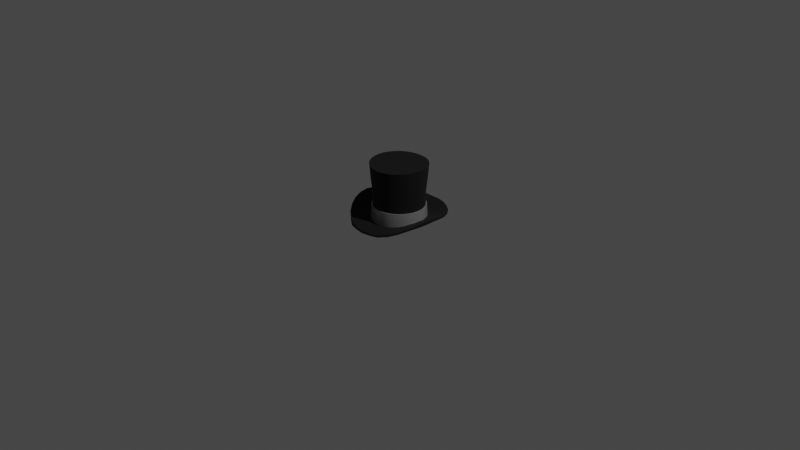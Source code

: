 # Source: cylinder.blend  (saved by Blender 2.82.7; exported with 4.5.12 LTS)
import bpy
from mathutils import Matrix  # noqa: F401  (used for matrix-valued properties, if any)

bpy.ops.wm.read_factory_settings(use_empty=True)
scene = bpy.context.scene
scene.name = 'Scene'

# ---- collections
col_collection = bpy.data.collections.new('Collection'); scene.collection.children.link(col_collection)

# ---- materials (node trees are filled in below, after node groups)
mat_material_001 = bpy.data.materials.new('Material.001')
mat_material_001.use_transparent_shadow = False
mat_material_002 = bpy.data.materials.new('Material.002')
mat_material_002.use_transparent_shadow = False

# ---- node groups
ng_auto_smooth = bpy.data.node_groups.new('Auto Smooth', 'GeometryNodeTree')
_s = ng_auto_smooth.interface.new_socket(name='Geometry', in_out='OUTPUT', socket_type='NodeSocketGeometry')
_s = ng_auto_smooth.interface.new_socket(name='Geometry', in_out='INPUT', socket_type='NodeSocketGeometry')
_s = ng_auto_smooth.interface.new_socket(name='Angle', in_out='INPUT', socket_type='NodeSocketFloat')
_s.subtype = 'ANGLE'
_s.min_value = 0.0
_s.max_value = 3.142
ng_auto_smooth.is_modifier = True
_N = ng_auto_smooth.nodes; _L = ng_auto_smooth.links
n0 = _N.new('NodeGroupOutput'); n0.name = 'Group Output'; n0.location = (480, -100)
n1 = _N.new('NodeGroupInput'); n1.name = 'Group Input'; n1.location = (-420, -300)
n2 = _N.new('NodeGroupInput'); n2.name = 'Group Input.001'; n2.location = (-60, -100)
n3 = _N.new('GeometryNodeSetShadeSmooth'); n3.name = 'Set Shade Smooth'; n3.location = (120, -100)
n3.domain = 'EDGE'
n4 = _N.new('GeometryNodeSetShadeSmooth'); n4.name = 'Set Shade Smooth.001'; n4.location = (300, -100)
n5 = _N.new('GeometryNodeInputMeshEdgeAngle'); n5.name = 'Edge Angle'; n5.location = (-420, -220)
n6 = _N.new('GeometryNodeInputEdgeSmooth'); n6.name = 'Is Edge Smooth'; n6.location = (-60, -160)
n7 = _N.new('GeometryNodeInputShadeSmooth'); n7.name = 'Is Face Smooth'; n7.location = (-240, -340)
n8 = _N.new('FunctionNodeBooleanMath'); n8.name = 'Boolean Math'; n8.location = (-60, -220)
n9 = _N.new('FunctionNodeCompare'); n9.name = 'Compare'; n9.location = (-240, -180)
n9.operation = 'LESS_EQUAL'
_L.new(n5.outputs[0], n9.inputs[0])
_L.new(n4.outputs[0], n0.inputs[0])
_L.new(n1.outputs[1], n9.inputs[1])
_L.new(n9.outputs[0], n8.inputs[0])
_L.new(n7.outputs[0], n8.inputs[1])
_L.new(n2.outputs[0], n3.inputs[0])
_L.new(n6.outputs[0], n3.inputs[1])
_L.new(n3.outputs[0], n4.inputs[0])
_L.new(n8.outputs[0], n3.inputs[2])
n0.is_active_output = True

# ---- material node trees
mat_material_001.use_nodes = True; mat_material_001.node_tree.nodes.clear()
_N = mat_material_001.node_tree.nodes; _L = mat_material_001.node_tree.links
n0 = _N.new('ShaderNodeOutputMaterial'); n0.name = 'Material Output'; n0.location = (300, 300)
n1 = _N.new('ShaderNodeBsdfPrincipled'); n1.name = 'Principled BSDF'; n1.location = (10, 300)
n1.distribution = 'GGX'
n1.subsurface_method = 'BURLEY'
n1.inputs[0].default_value = (0.0, 0.0, 0.0, 1.0)
n1.inputs[2].default_value = 0.867
n1.inputs[3].default_value = 1.45
n1.inputs[13].default_value = 0.4725
n1.inputs[27].default_value = (0.0, 0.0, 0.0, 1.0)
n1.inputs[28].default_value = 1.0
_L.new(n1.outputs[0], n0.inputs[0])
n0.is_active_output = True
mat_material_002.use_nodes = True; mat_material_002.node_tree.nodes.clear()
_N = mat_material_002.node_tree.nodes; _L = mat_material_002.node_tree.links
n0 = _N.new('ShaderNodeOutputMaterial'); n0.name = 'Material Output'; n0.location = (300, 300)
n1 = _N.new('ShaderNodeBsdfPrincipled'); n1.name = 'Principled BSDF'; n1.location = (10, 300)
n1.distribution = 'GGX'
n1.subsurface_method = 'BURLEY'
n1.inputs[0].default_value = (0.3902, 0.3902, 0.3902, 1.0)
n1.inputs[1].default_value = 0.5413
n1.inputs[2].default_value = 0.3624
n1.inputs[3].default_value = 1.45
n1.inputs[27].default_value = (0.0, 0.0, 0.0, 1.0)
n1.inputs[28].default_value = 1.0
_L.new(n1.outputs[0], n0.inputs[0])
n0.is_active_output = True

# ---- world
world_world = bpy.data.worlds.new('World'); scene.world = world_world
world_world.use_nodes = True; world_world.node_tree.nodes.clear()
_N = world_world.node_tree.nodes; _L = world_world.node_tree.links
n0 = _N.new('ShaderNodeOutputWorld'); n0.name = 'World Output'; n0.location = (300, 300)
n1 = _N.new('ShaderNodeBackground'); n1.name = 'Background'; n1.location = (10, 300)
n1.inputs[0].default_value = (0.05088, 0.05088, 0.05088, 1.0)
_L.new(n1.outputs[0], n0.inputs[0])
n0.is_active_output = True
world_world.color = (0.05088, 0.05088, 0.05088)
world_world.use_sun_shadow = False
world_world.sun_shadow_jitter_overblur = 0.0

# ---- cameras
cam_camera = bpy.data.cameras.new('Camera')
cam_camera.clip_end = 100.0
cam_camera.ortho_scale = 7.314

# ---- lights
light_light = bpy.data.lights.new('Light', 'POINT')
light_light.transmission_factor = 0.0
light_light.energy = 1000.0
light_light.shadow_soft_size = 0.1
light_light.shadow_maximum_resolution = 0.006
light_light.use_absolute_resolution = True

# ---- meshes
me_cylinder = bpy.data.meshes.new('Cylinder')
me_cylinder.from_pydata([(3.771e-08, 0.2878, -0.2505), (3.695e-08, 0.2993, 0.3127), (0.05614, 0.2823, -0.247), (0.05838, 0.2935, 0.3138), (0.1101, 0.2659, -0.2487), (0.1145, 0.2765, 0.3151), (0.1599, 0.2393, -0.2505), (0.1662, 0.2488, 0.3164), (0.2035, 0.2035, -0.2487), (0.2116, 0.2116, 0.3177), (0.2393, 0.1599, -0.2402), (0.2488, 0.1663, 0.3189), (0.2659, 0.1102, -0.2327), (0.2765, 0.1145, 0.3199), (0.2822, 0.05617, -0.2327), (0.2935, 0.05841, 0.3205), (0.2878, 3.278e-05, -0.2261), (0.2992, 3.278e-05, 0.3207), (0.2822, -0.05611, -0.231), (0.2935, -0.05834, 0.3205), (0.2659, -0.1101, -0.232), (0.2765, -0.1145, 0.3199), (0.2393, -0.1598, -0.2436), (0.2488, -0.1662, 0.3189), (0.2035, -0.2034, -0.2527), (0.2116, -0.2116, 0.3177), (0.1599, -0.2392, -0.2598), (0.1662, -0.2488, 0.3164), (0.1101, -0.2658, -0.2651), (0.1145, -0.2764, 0.3151), (0.05614, -0.2822, -0.2691), (0.05838, -0.2935, 0.3138), (-5.605e-08, -0.2877, -0.2751), (-6.055e-08, -0.2992, 0.3127), (-0.05614, -0.2822, -0.2691), (-0.05838, -0.2935, 0.3138), (-0.1101, -0.2658, -0.2651), (-0.1145, -0.2764, 0.3151), (-0.1599, -0.2392, -0.2598), (-0.1662, -0.2488, 0.3164), (-0.2035, -0.2034, -0.2527), (-0.2116, -0.2116, 0.3177), (-0.2393, -0.1598, -0.2436), (-0.2488, -0.1662, 0.3189), (-0.2659, -0.1101, -0.232), (-0.2765, -0.1145, 0.3199), (-0.2822, -0.05611, -0.231), (-0.2935, -0.05834, 0.3205), (-0.2878, 3.305e-05, -0.2261), (-0.2992, 3.305e-05, 0.3207), (-0.2822, 0.05617, -0.2327), (-0.2935, 0.05841, 0.3205), (-0.2659, 0.1102, -0.2327), (-0.2765, 0.1145, 0.3199), (-0.2393, 0.1599, -0.2402), (-0.2488, 0.1663, 0.3189), (-0.2035, 0.2035, -0.2486), (-0.2116, 0.2116, 0.3177), (-0.1599, 0.2393, -0.2505), (-0.1662, 0.2488, 0.3164), (-0.1101, 0.2659, -0.2487), (-0.1145, 0.2765, 0.3151), (-0.05614, 0.2823, -0.247), (-0.05838, 0.2935, 0.3138), (3.695e-08, 0.0009362, 0.287), (2.396e-08, 0.4881, -0.204), (0.09605, 0.4816, -0.2009), (0.1884, 0.4549, -0.2003), (0.2735, 0.4094, -0.1997), (0.3481, 0.3482, -0.1869), (0.4094, 0.2736, -0.1736), (0.4549, 0.1884, -0.1546), (0.4829, 0.09608, -0.1339), (0.4923, 3.275e-05, -0.1251), (0.4829, -0.09602, -0.1339), (0.4549, -0.1884, -0.1542), (0.4094, -0.2735, -0.1823), (0.3481, -0.3481, -0.2158), (0.2735, -0.4093, -0.2449), (0.1884, -0.4548, -0.2609), (0.09605, -0.4829, -0.2662), (-1.365e-07, -0.4923, -0.2693), (-0.09605, -0.4829, -0.2662), (-0.1884, -0.4548, -0.2609), (-0.2735, -0.4093, -0.2449), (-0.3481, -0.3481, -0.2158), (-0.4094, -0.2735, -0.1823), (-0.4549, -0.1884, -0.1544), (-0.4829, -0.09602, -0.134), (-0.4923, 3.32e-05, -0.1253), (-0.4829, 0.09609, -0.1338), (-0.4549, 0.1884, -0.1561), (-0.4094, 0.2736, -0.1801), (-0.3481, 0.3482, -0.1928), (-0.2735, 0.4094, -0.2034), (-0.1884, 0.4549, -0.2032), (-0.09605, 0.4816, -0.2013), (2.396e-08, 0.4966, -0.2207), (0.09605, 0.4848, -0.2197), (0.1884, 0.4549, -0.2192), (0.2735, 0.4094, -0.2182), (0.3481, 0.3482, -0.2044), (0.4094, 0.2736, -0.1915), (0.4549, 0.1884, -0.1808), (0.4829, 0.09608, -0.1662), (0.4923, 3.275e-05, -0.1571), (0.4829, -0.09602, -0.1662), (0.4549, -0.1884, -0.1806), (0.4094, -0.2735, -0.2017), (0.3481, -0.3481, -0.2353), (0.2735, -0.4093, -0.265), (0.1884, -0.4697, -0.281), (0.09605, -0.4928, -0.2863), (-1.365e-07, -0.5023, -0.2894), (-0.09605, -0.4928, -0.2863), (-0.1884, -0.4697, -0.281), (-0.2735, -0.4093, -0.265), (-0.3481, -0.3481, -0.2343), (-0.4094, -0.2735, -0.2001), (-0.4549, -0.1884, -0.1788), (-0.4829, -0.09602, -0.164), (-0.4923, 3.32e-05, -0.1551), (-0.4829, 0.09609, -0.1693), (-0.4549, 0.1884, -0.1892), (-0.4094, 0.2736, -0.2046), (-0.3481, 0.3482, -0.2159), (-0.2735, 0.4094, -0.2251), (-0.1884, 0.4549, -0.2241), (-0.09605, 0.4851, -0.2218), (4.013e-08, 0.2745, -0.274), (0.05354, 0.2692, -0.2682), (0.105, 0.2536, -0.2698), (0.1525, 0.2282, -0.2717), (0.1941, 0.1941, -0.2713), (0.2282, 0.1525, -0.2671), (0.2536, 0.1051, -0.2637), (0.2692, 0.05358, -0.2677), (0.2745, 3.281e-05, -0.2641), (0.2692, -0.05351, -0.2675), (0.2536, -0.105, -0.2653), (0.2282, -0.1524, -0.2727), (0.1941, -0.194, -0.2786), (0.1525, -0.2282, -0.2839), (0.105, -0.2535, -0.2881), (0.05354, -0.2692, -0.2904), (-4.93e-08, -0.2744, -0.2952), (-0.05354, -0.2692, -0.2894), (-0.105, -0.2535, -0.2828), (-0.1525, -0.2282, -0.2754), (-0.1941, -0.194, -0.2683), (-0.2282, -0.1524, -0.2623), (-0.2536, -0.105, -0.2561), (-0.2692, -0.05351, -0.2616), (-0.2745, 3.305e-05, -0.2637), (-0.2692, 0.05358, -0.2739), (-0.2536, 0.1051, -0.2753), (-0.2282, 0.1525, -0.2822), (-0.1941, 0.1941, -0.2881), (-0.1525, 0.2282, -0.2881), (-0.105, 0.2536, -0.2839), (-0.05354, 0.2692, -0.2767), (5.077e-08, 0.1427, -0.1631), (0.02784, 0.14, -0.1615), (0.0546, 0.1319, -0.164), (0.07927, 0.1187, -0.1684), (0.1009, 0.1009, -0.1715), (0.1186, 0.0793, -0.1729), (0.1318, 0.05464, -0.1731), (0.1399, 0.02787, -0.174), (0.1427, 3.281e-05, -0.173), (0.1399, -0.0278, -0.1725), (0.1318, -0.05457, -0.171), (0.1186, -0.07924, -0.1711), (0.1009, -0.1009, -0.1706), (0.07927, -0.1186, -0.169), (0.0546, -0.1318, -0.1664), (0.02784, -0.1399, -0.1637), (4.276e-09, -0.1427, -0.1614), (-0.02784, -0.1399, -0.1596), (-0.0546, -0.1318, -0.1614), (-0.07927, -0.1186, -0.1635), (-0.1009, -0.1009, -0.1648), (-0.1186, -0.07924, -0.1655), (-0.1318, -0.05457, -0.1661), (-0.1399, -0.0278, -0.1681), (-0.1427, 3.296e-05, -0.1736), (-0.1399, 0.02787, -0.1768), (-0.1318, 0.05464, -0.181), (-0.1186, 0.0793, -0.1815), (-0.1009, 0.1009, -0.1804), (-0.07927, 0.1187, -0.1774), (-0.0546, 0.1319, -0.1719), (-0.02784, 0.14, -0.1668), (4.276e-09, -0.0003427, -0.1124), (3.974e-08, 0.2692, 0.01597), (0.05251, 0.264, 0.01795), (0.103, 0.2487, 0.02023), (0.1495, 0.2238, 0.02111), (0.1903, 0.1904, 0.01859), (0.2238, 0.1496, 0.0111), (0.2487, 0.103, 0.003422), (0.264, 0.05255, 0.001937), (0.2692, 3.281e-05, 0.0003424), (0.264, -0.05248, 0.001937), (0.2487, -0.103, 0.003477), (0.2238, -0.1495, 0.0119), (0.1903, -0.1903, 0.02101), (0.1495, -0.2238, 0.02541), (0.103, -0.2487, 0.02493), (0.05251, -0.264, 0.02283), (-4.796e-08, -0.2691, 0.02085), (-0.05251, -0.264, 0.02283), (-0.103, -0.2487, 0.02493), (-0.1495, -0.2238, 0.02541), (-0.1903, -0.1903, 0.02101), (-0.2238, -0.1495, 0.0119), (-0.2487, -0.103, 0.003477), (-0.264, -0.05248, 0.001937), (-0.2692, 3.305e-05, 0.0003424), (-0.264, 0.05255, 0.001937), (-0.2487, 0.103, 0.003422), (-0.2238, 0.1496, 0.0111), (-0.1903, 0.1904, 0.01859), (-0.1495, 0.2238, 0.02111), (-0.103, 0.2487, 0.02023), (-0.05251, 0.264, 0.01795), (0.05256, 0.2643, -0.1203), (0.1031, 0.2489, -0.1203), (0.1497, 0.224, -0.1203), (0.1905, 0.1905, -0.1203), (0.224, 0.1497, -0.1203), (0.2489, 0.1031, -0.1203), (0.2642, 0.05259, -0.1203), (0.2694, 3.281e-05, -0.1203), (0.2642, -0.05253, -0.1203), (0.2489, -0.1031, -0.1203), (0.224, -0.1496, -0.1203), (0.1905, -0.1905, -0.1203), (0.1497, -0.224, -0.1203), (0.1031, -0.2489, -0.1203), (0.05256, -0.2642, -0.1203), (-4.977e-08, -0.2694, -0.1203), (-0.05256, -0.2642, -0.1203), (-0.1031, -0.2489, -0.1203), (-0.1497, -0.224, -0.1203), (-0.1905, -0.1905, -0.1203), (-0.224, -0.1496, -0.1203), (-0.2489, -0.1031, -0.1203), (-0.2642, -0.05253, -0.1203), (-0.2694, 3.305e-05, -0.1203), (-0.2642, 0.05259, -0.1203), (-0.2489, 0.1031, -0.1203), (-0.224, 0.1497, -0.1203), (-0.1905, 0.1905, -0.1203), (-0.1497, 0.224, -0.1203), (-0.1031, 0.2489, -0.1203), (-0.05256, 0.2643, -0.1203), (3.802e-08, 0.2695, -0.1203), (3.786e-08, 0.2865, 0.1616), (0.05589, 0.281, 0.1635), (0.1096, 0.2647, 0.1655), (0.1592, 0.2382, 0.1675), (0.2026, 0.2026, 0.1694), (0.2382, 0.1592, 0.1693), (0.2647, 0.1097, 0.1693), (0.281, 0.05592, 0.1686), (0.2865, 3.278e-05, 0.1673), (0.281, -0.05585, 0.1686), (0.2647, -0.1096, 0.1693), (0.2382, -0.1591, 0.1693), (0.2026, -0.2025, 0.1694), (0.1592, -0.2382, 0.1676), (0.1096, -0.2646, 0.1658), (0.05589, -0.2809, 0.164), (-5.549e-08, -0.2864, 0.1624), (-0.05589, -0.2809, 0.164), (-0.1096, -0.2646, 0.1658), (-0.1592, -0.2382, 0.1676), (-0.2026, -0.2025, 0.1694), (-0.2382, -0.1591, 0.1693), (-0.2647, -0.1096, 0.1693), (-0.281, -0.05585, 0.1686), (-0.2865, 3.305e-05, 0.1673), (-0.281, 0.05592, 0.1686), (-0.2647, 0.1097, 0.1693), (-0.2382, 0.1592, 0.1693), (-0.2026, 0.2026, 0.1694), (-0.1592, 0.2382, 0.1675), (-0.1096, 0.2647, 0.1655), (-0.05589, 0.281, 0.1635), (-0.3213, -0.2146, -0.2132), (-0.2732, -0.2732, -0.2308), (-0.1479, 0.357, -0.2285), (-0.2147, 0.3213, -0.2304), (0.3864, 3.278e-05, -0.1726), (0.379, 0.07542, -0.1776), (-0.07538, -0.3789, -0.2688), (-9.482e-08, -0.3864, -0.2724), (-0.357, 0.1479, -0.1954), (-0.379, 0.07542, -0.1775), (0.2732, 0.2733, -0.2201), (0.2147, 0.3213, -0.2304), (0.2147, -0.3212, -0.2467), (0.2732, -0.2732, -0.2308), (-0.357, -0.1478, -0.1944), (-0.07538, 0.3791, -0.2282), (0.379, -0.07535, -0.1773), (-0.1479, -0.357, -0.2588), (-0.3213, 0.2147, -0.2085), (0.3213, 0.2147, -0.2085), (0.1479, -0.357, -0.2588), (-0.379, -0.07535, -0.1774), (0.07538, 0.3791, -0.2282), (3.108e-08, 0.3875, -0.2306), (0.357, -0.1478, -0.1944), (-0.2147, -0.3212, -0.2467), (-0.2732, 0.2733, -0.2202), (0.357, 0.1479, -0.1955), (0.07538, -0.3789, -0.2688), (-0.3864, 3.311e-05, -0.1727), (0.1479, 0.357, -0.2285), (0.3213, -0.2146, -0.2132), (-0.2724, -0.2724, -0.2391), (-0.2138, -0.3199, -0.2526), (0.3767, 0.07496, -0.2185), (0.3556, 0.1473, -0.2265), (-0.3202, -0.2139, -0.2284), (0.3837, 3.307e-05, -0.2163), (-0.3552, -0.1471, -0.2195), (0.3766, -0.07488, -0.2185), (-0.376, -0.07476, -0.2113), (0.3556, -0.1472, -0.2271), (-0.3835, 3.347e-05, -0.2143), (0.3203, -0.214, -0.2356), (-0.3769, 0.07501, -0.2215), (0.2723, -0.2723, -0.2447), (-0.356, 0.1475, -0.2374), (0.2137, -0.3198, -0.2554), (-0.3204, 0.2141, -0.243), (0.147, -0.3548, -0.264), (0.07509, 0.3781, -0.241), (3.212e-08, 0.3854, -0.2436), (-0.2724, 0.2724, -0.2475), (0.07482, -0.3761, -0.271), (0.1475, 0.3561, -0.2405), (-0.2139, 0.3202, -0.2524), (-9.282e-08, -0.3832, -0.2736), (0.2141, 0.3205, -0.241), (-0.1474, 0.3559, -0.2481), (-0.07482, -0.3761, -0.271), (0.2725, 0.2726, -0.2344), (-0.07506, 0.378, -0.2441), (-0.147, -0.3548, -0.2639), (0.3203, 0.2141, -0.2301), (0.0543, 0.273, -0.1201), (0.1065, 0.2572, -0.1201), (0.1546, 0.2315, -0.1201), (0.1968, 0.1968, -0.12), (0.2314, 0.1547, -0.12), (0.2571, 0.1065, -0.12), (0.273, 0.05433, -0.12), (0.2783, 3.278e-05, -0.12), (0.273, -0.05427, -0.12), (0.2571, -0.1065, -0.12), (0.2314, -0.1546, -0.1201), (0.1968, -0.1968, -0.12), (0.1546, -0.2314, -0.1201), (0.1065, -0.2571, -0.1201), (0.0543, -0.2729, -0.1201), (-5.388e-08, -0.2783, -0.1201), (-0.0543, -0.2729, -0.1201), (-0.1065, -0.2571, -0.1201), (-0.1546, -0.2314, -0.1201), (-0.1968, -0.1968, -0.12), (-0.2314, -0.1546, -0.1201), (-0.2571, -0.1065, -0.12), (-0.273, -0.05427, -0.12), (-0.2783, 3.305e-05, -0.12), (-0.273, 0.05433, -0.12), (-0.2571, 0.1065, -0.12), (-0.2314, 0.1547, -0.12), (-0.1968, 0.1968, -0.12), (-0.1546, 0.2315, -0.1201), (-0.1065, 0.2572, -0.1201), (-0.0543, 0.273, -0.1201), (3.681e-08, 0.2784, -0.1201)], [], [(258, 1, 3, 259), (259, 3, 5, 260), (260, 5, 7, 261), (261, 7, 9, 262), (262, 9, 11, 263), (263, 11, 13, 264), (264, 13, 15, 265), (265, 15, 17, 266), (266, 17, 19, 267), (267, 19, 21, 268), (268, 21, 23, 269), (269, 23, 25, 270), (270, 25, 27, 271), (271, 27, 29, 272), (272, 29, 31, 273), (273, 31, 33, 274), (274, 33, 35, 275), (275, 35, 37, 276), (276, 37, 39, 277), (277, 39, 41, 278), (278, 41, 43, 279), (279, 43, 45, 280), (280, 45, 47, 281), (281, 47, 49, 282), (282, 49, 51, 283), (283, 51, 53, 284), (284, 53, 55, 285), (285, 55, 57, 286), (286, 57, 59, 287), (287, 59, 61, 288), (31, 29, 64, 33), (288, 61, 63, 289), (289, 63, 1, 258), (61, 64, 1, 63), (27, 25, 64, 29), (21, 64, 25, 23), (17, 64, 21, 19), (13, 64, 17, 15), (9, 64, 13, 11), (5, 64, 9, 7), (1, 64, 5, 3), (57, 64, 61, 59), (53, 64, 57, 55), (49, 64, 53, 51), (45, 64, 49, 47), (41, 64, 45, 43), (37, 64, 41, 39), (33, 64, 37, 35), (291, 290, 86, 85), (293, 292, 95, 94), (295, 294, 73, 72), (297, 296, 82, 81), (299, 298, 91, 90), (301, 300, 69, 68), (303, 302, 78, 77), (290, 304, 87, 86), (292, 305, 96, 95), (294, 306, 74, 73), (296, 307, 83, 82), (298, 308, 92, 91), (300, 309, 70, 69), (302, 310, 79, 78), (304, 311, 88, 87), (313, 312, 66, 65), (305, 313, 65, 96), (306, 314, 75, 74), (307, 315, 84, 83), (308, 316, 93, 92), (309, 317, 71, 70), (310, 318, 80, 79), (311, 319, 89, 88), (312, 320, 67, 66), (314, 321, 76, 75), (315, 291, 85, 84), (316, 293, 94, 93), (317, 295, 72, 71), (318, 297, 81, 80), (319, 299, 90, 89), (320, 301, 68, 67), (321, 303, 77, 76), (81, 82, 114, 113), (68, 69, 101, 100), (95, 96, 128, 127), (82, 83, 115, 114), (69, 70, 102, 101), (96, 65, 97, 128), (83, 84, 116, 115), (70, 71, 103, 102), (84, 85, 117, 116), (71, 72, 104, 103), (85, 86, 118, 117), (72, 73, 105, 104), (86, 87, 119, 118), (73, 74, 106, 105), (87, 88, 120, 119), (74, 75, 107, 106), (88, 89, 121, 120), (75, 76, 108, 107), (89, 90, 122, 121), (76, 77, 109, 108), (90, 91, 123, 122), (77, 78, 110, 109), (91, 92, 124, 123), (78, 79, 111, 110), (65, 66, 98, 97), (92, 93, 125, 124), (79, 80, 112, 111), (66, 67, 99, 98), (93, 94, 126, 125), (80, 81, 113, 112), (67, 68, 100, 99), (94, 95, 127, 126), (323, 322, 149, 148), (325, 324, 136, 135), (322, 326, 150, 149), (324, 327, 137, 136), (326, 328, 151, 150), (327, 329, 138, 137), (328, 330, 152, 151), (329, 331, 139, 138), (330, 332, 153, 152), (331, 333, 140, 139), (332, 334, 154, 153), (333, 335, 141, 140), (334, 336, 155, 154), (335, 337, 142, 141), (336, 338, 156, 155), (337, 339, 143, 142), (341, 340, 130, 129), (338, 342, 157, 156), (339, 343, 144, 143), (340, 344, 131, 130), (342, 345, 158, 157), (343, 346, 145, 144), (344, 347, 132, 131), (345, 348, 159, 158), (346, 349, 146, 145), (347, 350, 133, 132), (348, 351, 160, 159), (349, 352, 147, 146), (350, 353, 134, 133), (351, 341, 129, 160), (352, 323, 148, 147), (353, 325, 135, 134), (151, 152, 184, 183), (138, 139, 171, 170), (152, 153, 185, 184), (139, 140, 172, 171), (153, 154, 186, 185), (140, 141, 173, 172), (154, 155, 187, 186), (141, 142, 174, 173), (155, 156, 188, 187), (142, 143, 175, 174), (129, 130, 162, 161), (156, 157, 189, 188), (143, 144, 176, 175), (130, 131, 163, 162), (157, 158, 190, 189), (144, 145, 177, 176), (131, 132, 164, 163), (158, 159, 191, 190), (145, 146, 178, 177), (132, 133, 165, 164), (159, 160, 192, 191), (146, 147, 179, 178), (133, 134, 166, 165), (160, 129, 161, 192), (147, 148, 180, 179), (134, 135, 167, 166), (148, 149, 181, 180), (135, 136, 168, 167), (149, 150, 182, 181), (136, 137, 169, 168), (150, 151, 183, 182), (137, 138, 170, 169), (193, 175, 176, 177), (173, 174, 175, 193), (171, 172, 173, 193), (169, 170, 171, 193), (167, 168, 169, 193), (165, 166, 167, 193), (163, 164, 165, 193), (161, 162, 163, 193), (191, 192, 161, 193), (189, 190, 191, 193), (187, 188, 189, 193), (185, 186, 187, 193), (183, 184, 185, 193), (181, 182, 183, 193), (179, 180, 181, 193), (177, 178, 179, 193), (256, 225, 194, 257), (255, 224, 225, 256), (254, 223, 224, 255), (253, 222, 223, 254), (252, 221, 222, 253), (251, 220, 221, 252), (250, 219, 220, 251), (249, 218, 219, 250), (248, 217, 218, 249), (247, 216, 217, 248), (246, 215, 216, 247), (245, 214, 215, 246), (244, 213, 214, 245), (243, 212, 213, 244), (242, 211, 212, 243), (241, 210, 211, 242), (240, 209, 210, 241), (239, 208, 209, 240), (238, 207, 208, 239), (237, 206, 207, 238), (236, 205, 206, 237), (235, 204, 205, 236), (234, 203, 204, 235), (233, 202, 203, 234), (232, 201, 202, 233), (231, 200, 201, 232), (230, 199, 200, 231), (229, 198, 199, 230), (228, 197, 198, 229), (227, 196, 197, 228), (226, 195, 196, 227), (257, 194, 195, 226), (225, 289, 258, 194), (224, 288, 289, 225), (223, 287, 288, 224), (222, 286, 287, 223), (221, 285, 286, 222), (220, 284, 285, 221), (219, 283, 284, 220), (218, 282, 283, 219), (217, 281, 282, 218), (216, 280, 281, 217), (215, 279, 280, 216), (214, 278, 279, 215), (213, 277, 278, 214), (212, 276, 277, 213), (211, 275, 276, 212), (210, 274, 275, 211), (209, 273, 274, 210), (208, 272, 273, 209), (207, 271, 272, 208), (206, 270, 271, 207), (205, 269, 270, 206), (204, 268, 269, 205), (203, 267, 268, 204), (202, 266, 267, 203), (201, 265, 266, 202), (200, 264, 265, 201), (199, 263, 264, 200), (198, 262, 263, 199), (197, 261, 262, 198), (196, 260, 261, 197), (195, 259, 260, 196), (194, 258, 259, 195), (22, 24, 303, 321), (4, 6, 301, 320), (48, 50, 299, 319), (30, 32, 297, 318), (12, 14, 295, 317), (56, 58, 293, 316), (38, 40, 291, 315), (20, 22, 321, 314), (2, 4, 320, 312), (46, 48, 319, 311), (28, 30, 318, 310), (10, 12, 317, 309), (54, 56, 316, 308), (36, 38, 315, 307), (18, 20, 314, 306), (62, 0, 313, 305), (0, 2, 312, 313), (44, 46, 311, 304), (26, 28, 310, 302), (8, 10, 309, 300), (52, 54, 308, 298), (34, 36, 307, 296), (16, 18, 306, 294), (60, 62, 305, 292), (42, 44, 304, 290), (24, 26, 302, 303), (6, 8, 300, 301), (50, 52, 298, 299), (32, 34, 296, 297), (14, 16, 294, 295), (58, 60, 292, 293), (40, 42, 290, 291), (102, 103, 325, 353), (115, 116, 323, 352), (128, 97, 341, 351), (101, 102, 353, 350), (114, 115, 352, 349), (127, 128, 351, 348), (100, 101, 350, 347), (113, 114, 349, 346), (126, 127, 348, 345), (99, 100, 347, 344), (112, 113, 346, 343), (125, 126, 345, 342), (98, 99, 344, 340), (111, 112, 343, 339), (124, 125, 342, 338), (97, 98, 340, 341), (110, 111, 339, 337), (123, 124, 338, 336), (109, 110, 337, 335), (122, 123, 336, 334), (108, 109, 335, 333), (121, 122, 334, 332), (107, 108, 333, 331), (120, 121, 332, 330), (106, 107, 331, 329), (119, 120, 330, 328), (105, 106, 329, 327), (118, 119, 328, 326), (104, 105, 327, 324), (117, 118, 326, 322), (103, 104, 324, 325), (116, 117, 322, 323), (227, 228, 356, 355), (254, 255, 383, 382), (241, 242, 370, 369), (228, 229, 357, 356), (255, 256, 384, 383), (242, 243, 371, 370), (229, 230, 358, 357), (256, 257, 385, 384), (243, 244, 372, 371), (230, 231, 359, 358), (244, 245, 373, 372), (231, 232, 360, 359), (245, 246, 374, 373), (232, 233, 361, 360), (246, 247, 375, 374), (233, 234, 362, 361), (247, 248, 376, 375), (234, 235, 363, 362), (248, 249, 377, 376), (235, 236, 364, 363), (249, 250, 378, 377), (236, 237, 365, 364), (250, 251, 379, 378), (237, 238, 366, 365), (251, 252, 380, 379), (238, 239, 367, 366), (257, 226, 354, 385), (252, 253, 381, 380), (239, 240, 368, 367), (226, 227, 355, 354), (253, 254, 382, 381), (240, 241, 369, 368), (32, 30, 368, 369), (30, 28, 367, 368), (28, 26, 366, 367), (26, 24, 365, 366), (24, 22, 364, 365), (22, 20, 363, 364), (20, 18, 362, 363), (18, 16, 361, 362), (16, 14, 360, 361), (14, 12, 359, 360), (12, 10, 358, 359), (10, 8, 357, 358), (8, 6, 356, 357), (6, 4, 355, 356), (4, 2, 354, 355), (2, 0, 385, 354), (0, 62, 384, 385), (62, 60, 383, 384), (60, 58, 382, 383), (58, 56, 381, 382), (56, 54, 380, 381), (54, 52, 379, 380), (52, 50, 378, 379), (50, 48, 377, 378), (48, 46, 376, 377), (46, 44, 375, 376), (44, 42, 374, 375), (42, 40, 373, 374), (40, 38, 372, 373), (38, 36, 371, 372), (36, 34, 370, 371), (34, 32, 369, 370)])
me_cylinder.polygons.foreach_set('use_smooth', [True] * 384)
me_cylinder.polygons.foreach_set('material_index', [0, 0, 0, 0, 0, 0, 0, 0, 0, 0, 0, 0, 0, 0, 0, 0, 0, 0, 0, 0, 0, 0, 0, 0, 0, 0, 0, 0, 0, 0, 0, 0, 0, 0, 0, 0, 0, 0, 0, 0, 0, 0, 0, 0, 0, 0, 0, 0, 0, 0, 0, 0, 0, 0, 0, 0, 0, 0, 0, 0, 0, 0, 0, 0, 0, 0, 0, 0, 0, 0, 0, 0, 0, 0, 0, 0, 0, 0, 0, 0, 0, 0, 0, 0, 0, 0, 0, 0, 0, 0, 0, 0, 0, 0, 0, 0, 0, 0, 0, 0, 0, 0, 0, 0, 0, 0, 0, 0, 0, 0, 0, 0, 0, 0, 0, 0, 0, 0, 0, 0, 0, 0, 0, 0, 0, 0, 0, 0, 0, 0, 0, 0, 0, 0, 0, 0, 0, 0, 0, 0, 0, 0, 0, 0, 0, 0, 0, 0, 0, 0, 0, 0, 0, 0, 0, 0, 0, 0, 0, 0, 0, 0, 0, 0, 0, 0, 0, 0, 0, 0, 0, 0, 0, 0, 0, 0, 0, 0, 0, 0, 0, 0, 0, 0, 0, 0, 0, 0, 0, 0, 0, 0, 0, 0, 0, 0, 0, 0, 0, 0, 0, 0, 0, 0, 0, 0, 0, 0, 0, 0, 0, 0, 0, 0, 0, 0, 0, 0, 0, 0, 0, 0, 0, 0, 0, 0, 0, 0, 0, 0, 0, 0, 0, 0, 0, 0, 0, 0, 0, 0, 0, 0, 0, 0, 0, 0, 0, 0, 0, 0, 0, 0, 0, 0, 0, 0, 0, 0, 0, 0, 0, 0, 0, 0, 0, 0, 0, 0, 0, 0, 0, 0, 0, 0, 0, 0, 0, 0, 0, 0, 0, 0, 0, 0, 0, 0, 0, 0, 0, 0, 0, 0, 0, 0, 0, 0, 0, 0, 0, 0, 0, 0, 0, 0, 0, 0, 0, 0, 0, 0, 0, 0, 0, 0, 0, 0, 0, 0, 0, 0, 1, 1, 1, 1, 1, 1, 1, 1, 1, 1, 1, 1, 1, 1, 1, 1, 1, 1, 1, 1, 1, 1, 1, 1, 1, 1, 1, 1, 1, 1, 1, 1, 1, 1, 1, 1, 1, 1, 1, 1, 1, 1, 1, 1, 1, 1, 1, 1, 1, 1, 1, 1, 1, 1, 1, 1, 1, 1, 1, 1, 1, 1, 1, 1])
_k = set([(0, 2), (0, 62), (1, 3), (1, 63), (2, 4), (3, 5), (4, 6), (5, 7), (6, 8), (7, 9), (8, 10), (9, 11), (10, 12), (11, 13), (12, 14), (13, 15), (14, 16), (15, 17), (16, 18), (17, 19), (18, 20), (19, 21), (20, 22), (21, 23), (22, 24), (23, 25), (24, 26), (25, 27), (26, 28), (27, 29), (28, 30), (29, 31), (30, 32), (31, 33), (32, 34), (33, 35), (34, 36), (35, 37), (36, 38), (37, 39), (38, 40), (39, 41), (40, 42), (41, 43), (42, 44), (43, 45), (44, 46), (45, 47), (46, 48), (47, 49), (48, 50), (49, 51), (50, 52), (51, 53), (52, 54), (53, 55), (54, 56), (55, 57), (56, 58), (57, 59), (58, 60), (59, 61), (60, 62), (61, 63), (65, 66), (65, 96), (66, 67), (67, 68), (68, 69), (69, 70), (70, 71), (71, 72), (72, 73), (73, 74), (74, 75), (75, 76), (76, 77), (77, 78), (78, 79), (79, 80), (80, 81), (81, 82), (82, 83), (83, 84), (84, 85), (85, 86), (86, 87), (87, 88), (88, 89), (89, 90), (90, 91), (91, 92), (92, 93), (93, 94), (94, 95), (95, 96), (97, 98), (97, 128), (98, 99), (99, 100), (100, 101), (101, 102), (102, 103), (103, 104), (104, 105), (105, 106), (106, 107), (107, 108), (108, 109), (109, 110), (110, 111), (111, 112), (112, 113), (113, 114), (114, 115), (115, 116), (116, 117), (117, 118), (118, 119), (119, 120), (120, 121), (121, 122), (122, 123), (123, 124), (124, 125), (125, 126), (126, 127), (127, 128), (129, 130), (129, 160), (130, 131), (131, 132), (132, 133), (133, 134), (134, 135), (135, 136), (136, 137), (137, 138), (138, 139), (139, 140), (140, 141), (141, 142), (142, 143), (143, 144), (144, 145), (145, 146), (146, 147), (147, 148), (148, 149), (149, 150), (150, 151), (151, 152), (152, 153), (153, 154), (154, 155), (155, 156), (156, 157), (157, 158), (158, 159), (159, 160), (226, 227), (226, 257), (227, 228), (228, 229), (229, 230), (230, 231), (231, 232), (232, 233), (233, 234), (234, 235), (235, 236), (236, 237), (237, 238), (238, 239), (239, 240), (240, 241), (241, 242), (242, 243), (243, 244), (244, 245), (245, 246), (246, 247), (247, 248), (248, 249), (249, 250), (250, 251), (251, 252), (252, 253), (253, 254), (254, 255), (255, 256), (256, 257), (354, 355), (354, 385), (355, 356), (356, 357), (357, 358), (358, 359), (359, 360), (360, 361), (361, 362), (362, 363), (363, 364), (364, 365), (365, 366), (366, 367), (367, 368), (368, 369), (369, 370), (370, 371), (371, 372), (372, 373), (373, 374), (374, 375), (375, 376), (376, 377), (377, 378), (378, 379), (379, 380), (380, 381), (381, 382), (382, 383), (383, 384), (384, 385)])
me_cylinder.attributes.new('sharp_edge', 'BOOLEAN', 'EDGE').data.foreach_set('value', [ (min(e.vertices), max(e.vertices)) in _k for e in me_cylinder.edges])
_uv = me_cylinder.uv_layers.new(name='UVMap')
_uv.uv.foreach_set('vector', [0.8843, 0.6635, 0.8311, 0.6764, 0.8258, 0.6558, 0.879, 0.6439, 0.879, 0.6439, 0.8258, 0.6558, 0.8209, 0.6352, 0.874, 0.6242, 0.874, 0.6242, 0.8209, 0.6352, 0.8163, 0.6145, 0.8694, 0.6044, 0.8694, 0.6044, 0.8163, 0.6145, 0.812, 0.5938, 0.8651, 0.5845, 0.8651, 0.5845, 0.812, 0.5938, 0.8081, 0.573, 0.8618, 0.5644, 0.8618, 0.5644, 0.8081, 0.573, 0.8045, 0.5521, 0.8587, 0.5442, 0.8587, 0.5442, 0.8045, 0.5521, 0.8014, 0.5311, 0.8562, 0.5239, 0.8562, 0.5239, 0.8014, 0.5311, 0.7987, 0.5101, 0.8542, 0.5036, 0.8542, 0.5036, 0.7987, 0.5101, 0.7965, 0.489, 0.8515, 0.4833, 0.8515, 0.4833, 0.7965, 0.489, 0.7946, 0.4679, 0.8493, 0.463, 0.8493, 0.463, 0.7946, 0.4679, 0.7932, 0.4467, 0.8476, 0.4426, 0.8476, 0.4426, 0.7932, 0.4467, 0.7922, 0.4255, 0.8462, 0.4221, 0.8462, 0.4221, 0.7922, 0.4255, 0.7915, 0.4042, 0.8458, 0.4016, 0.8458, 0.4016, 0.7915, 0.4042, 0.7911, 0.3829, 0.8456, 0.3811, 0.8456, 0.3811, 0.7911, 0.3829, 0.7909, 0.3616, 0.8458, 0.3605, 0.8458, 0.3605, 0.7909, 0.3616, 0.7911, 0.3403, 0.8461, 0.34, 0.8461, 0.34, 0.7911, 0.3403, 0.7906, 0.3189, 0.8456, 0.3194, 0.8456, 0.3194, 0.7906, 0.3189, 0.7905, 0.2975, 0.8453, 0.2988, 0.8453, 0.2988, 0.7905, 0.2975, 0.7906, 0.2761, 0.8452, 0.2782, 0.8452, 0.2782, 0.7906, 0.2761, 0.7911, 0.2547, 0.8455, 0.2575, 0.8455, 0.2575, 0.7911, 0.2547, 0.7919, 0.2333, 0.8468, 0.2369, 0.8468, 0.2369, 0.7919, 0.2333, 0.7931, 0.2119, 0.8483, 0.2163, 0.8483, 0.2163, 0.7931, 0.2119, 0.7948, 0.1905, 0.8504, 0.1958, 0.8504, 0.1958, 0.7948, 0.1905, 0.7969, 0.1691, 0.853, 0.1753, 0.853, 0.1753, 0.7969, 0.1691, 0.7994, 0.1478, 0.8549, 0.1547, 0.8549, 0.1547, 0.7994, 0.1478, 0.8024, 0.1265, 0.8573, 0.1342, 0.8573, 0.1342, 0.8024, 0.1265, 0.8059, 0.1053, 0.8603, 0.1137, 0.8603, 0.1137, 0.8059, 0.1053, 0.8098, 0.08416, 0.8636, 0.09334, 0.8636, 0.09334, 0.8098, 0.08416, 0.814, 0.06307, 0.8679, 0.07314, 0.8679, 0.07314, 0.814, 0.06307, 0.8186, 0.04204, 0.8726, 0.05304, 0.215, 0.8023, 0.2068, 0.8223, 0.1093, 0.7705, 0.2191, 0.7811, 0.8726, 0.05304, 0.8186, 0.04204, 0.8236, 0.02108, 0.8776, 0.03306, 0.8776, 0.03306, 0.8236, 0.02108, 0.8288, 0.0001933, 0.8828, 0.01319, 0.01254, 0.7187, 0.1093, 0.7705, 0.0001935, 0.7599, 0.004341, 0.7387, 0.1948, 0.8403, 0.1796, 0.8556, 0.1093, 0.7705, 0.2068, 0.8223, 0.1418, 0.876, 0.1093, 0.7705, 0.1796, 0.8556, 0.1617, 0.8676, 0.09901, 0.8803, 0.1093, 0.7705, 0.1418, 0.876, 0.1206, 0.8802, 0.05788, 0.8678, 0.1093, 0.7705, 0.09901, 0.8803, 0.07784, 0.8761, 0.02466, 0.8406, 0.1093, 0.7705, 0.05788, 0.8678, 0.03993, 0.8558, 0.004405, 0.8027, 0.1093, 0.7705, 0.02466, 0.8406, 0.01267, 0.8226, 0.0001935, 0.7599, 0.1093, 0.7705, 0.004405, 0.8027, 0.0001933, 0.7815, 0.0397, 0.6854, 0.1093, 0.7705, 0.01254, 0.7187, 0.02448, 0.7007, 0.07754, 0.6651, 0.1093, 0.7705, 0.0397, 0.6854, 0.05762, 0.6734, 0.1203, 0.6608, 0.1093, 0.7705, 0.07754, 0.6651, 0.09871, 0.6608, 0.1614, 0.6732, 0.1093, 0.7705, 0.1203, 0.6608, 0.1415, 0.665, 0.1947, 0.7005, 0.1093, 0.7705, 0.1614, 0.6732, 0.1794, 0.6852, 0.2149, 0.7384, 0.1093, 0.7705, 0.1947, 0.7005, 0.2066, 0.7184, 0.2191, 0.7811, 0.1093, 0.7705, 0.2149, 0.7384, 0.2191, 0.7595, 0.04656, 0.1821, 0.04519, 0.2107, 0.006274, 0.2149, 0.007853, 0.1788, 0.1771, 0.3723, 0.2046, 0.3772, 0.2013, 0.4164, 0.1667, 0.4112, 0.3299, 0.1001, 0.3098, 0.08118, 0.3344, 0.04973, 0.3583, 0.07183, 0.09886, 0.08284, 0.0792, 0.1033, 0.04834, 0.07899, 0.07291, 0.05271, 0.08169, 0.3138, 0.1022, 0.3334, 0.07329, 0.362, 0.04976, 0.3374, 0.3735, 0.203, 0.3688, 0.1752, 0.4072, 0.1634, 0.4138, 0.1983, 0.2048, 0.04581, 0.1761, 0.04759, 0.1706, 0.00873, 0.2073, 0.007032, 0.04519, 0.2107, 0.04795, 0.239, 0.009518, 0.2491, 0.006274, 0.2149, 0.2046, 0.3772, 0.2327, 0.3774, 0.2352, 0.416, 0.2013, 0.4164, 0.3098, 0.08118, 0.2868, 0.06612, 0.3072, 0.03207, 0.3344, 0.04973, 0.0792, 0.1033, 0.06348, 0.1273, 0.02811, 0.1087, 0.04834, 0.07899, 0.1022, 0.3334, 0.1249, 0.3504, 0.1019, 0.3838, 0.07329, 0.362, 0.3688, 0.1752, 0.3596, 0.1484, 0.3961, 0.1302, 0.4072, 0.1634, 0.1761, 0.04759, 0.1481, 0.05444, 0.1349, 0.01669, 0.1706, 0.00873, 0.04795, 0.239, 0.05451, 0.2662, 0.01783, 0.2814, 0.009518, 0.2491, 0.3625, 0.2853, 0.3707, 0.2584, 0.4086, 0.2664, 0.3984, 0.2997, 0.2327, 0.3774, 0.2606, 0.373, 0.2698, 0.4109, 0.2352, 0.416, 0.2868, 0.06612, 0.2608, 0.05561, 0.2766, 0.0191, 0.3072, 0.03207, 0.06348, 0.1273, 0.05257, 0.154, 0.01496, 0.1428, 0.02811, 0.1087, 0.1249, 0.3504, 0.1502, 0.3635, 0.1334, 0.3997, 0.1019, 0.3838, 0.3596, 0.1484, 0.3463, 0.1233, 0.3794, 0.09895, 0.3961, 0.1302, 0.1481, 0.05444, 0.122, 0.06642, 0.1025, 0.0323, 0.1349, 0.01669, 0.05451, 0.2662, 0.066, 0.2912, 0.03134, 0.3109, 0.01783, 0.2814, 0.3707, 0.2584, 0.3745, 0.2308, 0.4138, 0.2331, 0.4086, 0.2664, 0.2608, 0.05561, 0.2333, 0.0487, 0.2432, 0.01082, 0.2766, 0.0191, 0.05257, 0.154, 0.04656, 0.1821, 0.007853, 0.1788, 0.01496, 0.1428, 0.1502, 0.3635, 0.1771, 0.3723, 0.1667, 0.4112, 0.1334, 0.3997, 0.3463, 0.1233, 0.3299, 0.1001, 0.3583, 0.07183, 0.3794, 0.09895, 0.122, 0.06642, 0.09886, 0.08284, 0.07291, 0.05271, 0.1025, 0.0323, 0.066, 0.2912, 0.08169, 0.3138, 0.04976, 0.3374, 0.03134, 0.3109, 0.3745, 0.2308, 0.3735, 0.203, 0.4138, 0.1983, 0.4138, 0.2331, 0.2333, 0.0487, 0.2048, 0.04581, 0.2073, 0.007032, 0.2432, 0.01082, 0.07291, 0.05271, 0.04834, 0.07899, 0.04255, 0.07298, 0.06721, 0.04656, 0.4138, 0.1983, 0.4072, 0.1634, 0.4136, 0.1626, 0.4207, 0.1981, 0.2013, 0.4164, 0.2352, 0.416, 0.2361, 0.4235, 0.2007, 0.4242, 0.04834, 0.07899, 0.02811, 0.1087, 0.0217, 0.1018, 0.04255, 0.07298, 0.4072, 0.1634, 0.3961, 0.1302, 0.4025, 0.1286, 0.4136, 0.1626, 0.2352, 0.416, 0.2698, 0.4109, 0.2712, 0.4176, 0.2361, 0.4235, 0.02811, 0.1087, 0.01496, 0.1428, 0.008452, 0.1392, 0.0217, 0.1018, 0.3961, 0.1302, 0.3794, 0.09895, 0.3884, 0.09547, 0.4025, 0.1286, 0.01496, 0.1428, 0.007853, 0.1788, 0.001702, 0.176, 0.008452, 0.1392, 0.3794, 0.09895, 0.3583, 0.07183, 0.3681, 0.0654, 0.3884, 0.09547, 0.007853, 0.1788, 0.006274, 0.2149, 0.0001933, 0.2131, 0.001702, 0.176, 0.3583, 0.07183, 0.3344, 0.04973, 0.3418, 0.04024, 0.3681, 0.0654, 0.006274, 0.2149, 0.009518, 0.2491, 0.0008099, 0.2484, 0.0001933, 0.2131, 0.3344, 0.04973, 0.3072, 0.03207, 0.311, 0.021, 0.3418, 0.04024, 0.009518, 0.2491, 0.01783, 0.2814, 0.007187, 0.2833, 0.0008099, 0.2484, 0.3072, 0.03207, 0.2766, 0.0191, 0.2772, 0.009679, 0.311, 0.021, 0.01783, 0.2814, 0.03134, 0.3109, 0.02158, 0.3164, 0.007187, 0.2833, 0.2766, 0.0191, 0.2432, 0.01082, 0.2422, 0.003911, 0.2772, 0.009679, 0.03134, 0.3109, 0.04976, 0.3374, 0.04136, 0.3471, 0.02158, 0.3164, 0.2432, 0.01082, 0.2073, 0.007032, 0.2053, 0.0001933, 0.2422, 0.003911, 0.04976, 0.3374, 0.07329, 0.362, 0.06761, 0.3726, 0.04136, 0.3471, 0.2073, 0.007032, 0.1706, 0.00873, 0.1679, 0.001756, 0.2053, 0.0001933, 0.07329, 0.362, 0.1019, 0.3838, 0.09854, 0.3923, 0.06761, 0.3726, 0.1706, 0.00873, 0.1349, 0.01669, 0.1291, 0.009336, 0.1679, 0.001756, 0.3984, 0.2997, 0.4086, 0.2664, 0.4152, 0.2683, 0.4048, 0.3022, 0.1019, 0.3838, 0.1334, 0.3997, 0.1311, 0.4078, 0.09854, 0.3923, 0.1349, 0.01669, 0.1025, 0.0323, 0.09745, 0.02569, 0.1291, 0.009336, 0.4086, 0.2664, 0.4138, 0.2331, 0.4207, 0.2337, 0.4152, 0.2683, 0.1334, 0.3997, 0.1667, 0.4112, 0.1652, 0.419, 0.1311, 0.4078, 0.1025, 0.0323, 0.07291, 0.05271, 0.06767, 0.04616, 0.09745, 0.02569, 0.4138, 0.2331, 0.4138, 0.1983, 0.4207, 0.1981, 0.4207, 0.2337, 0.1667, 0.4112, 0.2013, 0.4164, 0.2007, 0.4242, 0.1652, 0.419, 0.4619, 0.2021, 0.4603, 0.1738, 0.5022, 0.1774, 0.5031, 0.1972, 0.7331, 0.2523, 0.7182, 0.2757, 0.6843, 0.2477, 0.6958, 0.2316, 0.4603, 0.1738, 0.4644, 0.146, 0.5052, 0.1578, 0.5022, 0.1774, 0.7182, 0.2757, 0.6989, 0.2955, 0.6708, 0.2621, 0.6843, 0.2477, 0.4644, 0.146, 0.4741, 0.1198, 0.5119, 0.1392, 0.5052, 0.1578, 0.6989, 0.2955, 0.6762, 0.3111, 0.6543, 0.273, 0.6708, 0.2621, 0.4741, 0.1198, 0.4886, 0.09608, 0.5233, 0.1231, 0.5119, 0.1392, 0.6762, 0.3111, 0.6505, 0.3219, 0.6365, 0.2814, 0.6543, 0.273, 0.4886, 0.09608, 0.5078, 0.07622, 0.537, 0.1089, 0.5233, 0.1231, 0.6505, 0.3219, 0.6231, 0.3278, 0.617, 0.2852, 0.6365, 0.2814, 0.5078, 0.07622, 0.5305, 0.06038, 0.5539, 0.09825, 0.537, 0.1089, 0.6231, 0.3278, 0.595, 0.328, 0.5972, 0.2855, 0.617, 0.2852, 0.5305, 0.06038, 0.5566, 0.04971, 0.5717, 0.08977, 0.5539, 0.09825, 0.595, 0.328, 0.5673, 0.3226, 0.5777, 0.2819, 0.5972, 0.2855, 0.5566, 0.04971, 0.5835, 0.04293, 0.5911, 0.08531, 0.5717, 0.08977, 0.5673, 0.3226, 0.5412, 0.312, 0.5593, 0.2748, 0.5777, 0.2819, 0.722, 0.09477, 0.7363, 0.1184, 0.6985, 0.1363, 0.6879, 0.1196, 0.5835, 0.04293, 0.6111, 0.04113, 0.6108, 0.08437, 0.5911, 0.08531, 0.5412, 0.312, 0.5177, 0.2967, 0.5425, 0.2642, 0.5593, 0.2748, 0.7363, 0.1184, 0.7458, 0.1444, 0.7051, 0.1549, 0.6985, 0.1363, 0.6111, 0.04113, 0.6387, 0.04454, 0.6304, 0.08638, 0.6108, 0.08437, 0.5177, 0.2967, 0.4974, 0.2774, 0.5283, 0.2504, 0.5425, 0.2642, 0.7458, 0.1444, 0.7501, 0.1719, 0.7079, 0.1744, 0.7051, 0.1549, 0.6387, 0.04454, 0.6655, 0.05205, 0.6495, 0.09157, 0.6304, 0.08638, 0.4974, 0.2774, 0.481, 0.2548, 0.5164, 0.2345, 0.5283, 0.2504, 0.7501, 0.1719, 0.7497, 0.1997, 0.7073, 0.194, 0.7079, 0.1744, 0.6655, 0.05205, 0.6904, 0.06446, 0.6674, 0.1, 0.6495, 0.09157, 0.481, 0.2548, 0.469, 0.2294, 0.5079, 0.2165, 0.5164, 0.2345, 0.7497, 0.1997, 0.744, 0.2268, 0.7033, 0.2134, 0.7073, 0.194, 0.6904, 0.06446, 0.7121, 0.08151, 0.6831, 0.112, 0.6674, 0.1, 0.469, 0.2294, 0.4619, 0.2021, 0.5031, 0.1972, 0.5079, 0.2165, 0.744, 0.2268, 0.7331, 0.2523, 0.6958, 0.2316, 0.7033, 0.2134, 0.06383, 0.4448, 0.08207, 0.4346, 0.1023, 0.4894, 0.0938, 0.4945, 0.08015, 0.6521, 0.06227, 0.6426, 0.09299, 0.5926, 0.1018, 0.5972, 0.08207, 0.4346, 0.1014, 0.4288, 0.112, 0.4863, 0.1023, 0.4894, 0.06227, 0.6426, 0.04494, 0.6316, 0.08494, 0.5869, 0.09299, 0.5926, 0.1014, 0.4288, 0.1218, 0.4246, 0.1221, 0.4846, 0.112, 0.4863, 0.04494, 0.6316, 0.03011, 0.6177, 0.07817, 0.5797, 0.08494, 0.5869, 0.1218, 0.4246, 0.1421, 0.4258, 0.1323, 0.4849, 0.1221, 0.4846, 0.03011, 0.6177, 0.01792, 0.6015, 0.07286, 0.5715, 0.07817, 0.5797, 0.1421, 0.4258, 0.1623, 0.4292, 0.1423, 0.4874, 0.1323, 0.4849, 0.01792, 0.6015, 0.008859, 0.5834, 0.06929, 0.5624, 0.07286, 0.5715, 0.235, 0.5898, 0.2237, 0.6067, 0.1722, 0.5715, 0.1767, 0.562, 0.1623, 0.4292, 0.1815, 0.4361, 0.1516, 0.4918, 0.1423, 0.4874, 0.008859, 0.5834, 0.003262, 0.564, 0.06717, 0.5529, 0.06929, 0.5624, 0.2237, 0.6067, 0.2112, 0.6227, 0.1657, 0.5796, 0.1722, 0.5715, 0.1815, 0.4361, 0.1987, 0.447, 0.1599, 0.4981, 0.1516, 0.4918, 0.003262, 0.564, 0.0001933, 0.5441, 0.06692, 0.5432, 0.06717, 0.5529, 0.2112, 0.6227, 0.1963, 0.6366, 0.1588, 0.5873, 0.1657, 0.5796, 0.1987, 0.447, 0.2133, 0.4613, 0.1668, 0.5062, 0.1599, 0.4981, 0.0001933, 0.5441, 0.003022, 0.5241, 0.06742, 0.5337, 0.06692, 0.5432, 0.1963, 0.6366, 0.1791, 0.6474, 0.1506, 0.5935, 0.1588, 0.5873, 0.2133, 0.4613, 0.225, 0.4782, 0.1726, 0.515, 0.1668, 0.5062, 0.003022, 0.5241, 0.009492, 0.5042, 0.0701, 0.5245, 0.06742, 0.5337, 0.1791, 0.6474, 0.1601, 0.6545, 0.1413, 0.5979, 0.1506, 0.5935, 0.225, 0.4782, 0.235, 0.4963, 0.1766, 0.5248, 0.1726, 0.515, 0.009492, 0.5042, 0.01916, 0.4862, 0.07372, 0.5155, 0.0701, 0.5245, 0.1601, 0.6545, 0.1401, 0.6584, 0.1315, 0.6003, 0.1413, 0.5979, 0.01916, 0.4862, 0.03167, 0.47, 0.07904, 0.5073, 0.07372, 0.5155, 0.1401, 0.6584, 0.1199, 0.6604, 0.1214, 0.6012, 0.1315, 0.6003, 0.03167, 0.47, 0.04659, 0.456, 0.08577, 0.5002, 0.07904, 0.5073, 0.1199, 0.6604, 0.09981, 0.6573, 0.1114, 0.6, 0.1214, 0.6012, 0.04659, 0.456, 0.06383, 0.4448, 0.0938, 0.4945, 0.08577, 0.5002, 0.09981, 0.6573, 0.08015, 0.6521, 0.1018, 0.5972, 0.1114, 0.6, 0.1216, 0.5433, 0.06929, 0.5624, 0.06717, 0.5529, 0.06692, 0.5432, 0.07817, 0.5797, 0.07286, 0.5715, 0.06929, 0.5624, 0.1216, 0.5433, 0.09299, 0.5926, 0.08494, 0.5869, 0.07817, 0.5797, 0.1216, 0.5433, 0.1114, 0.6, 0.1018, 0.5972, 0.09299, 0.5926, 0.1216, 0.5433, 0.1315, 0.6003, 0.1214, 0.6012, 0.1114, 0.6, 0.1216, 0.5433, 0.1506, 0.5935, 0.1413, 0.5979, 0.1315, 0.6003, 0.1216, 0.5433, 0.1657, 0.5796, 0.1588, 0.5873, 0.1506, 0.5935, 0.1216, 0.5433, 0.1767, 0.562, 0.1722, 0.5715, 0.1657, 0.5796, 0.1216, 0.5433, 0.1668, 0.5062, 0.1726, 0.515, 0.1766, 0.5248, 0.1216, 0.5433, 0.1516, 0.4918, 0.1599, 0.4981, 0.1668, 0.5062, 0.1216, 0.5433, 0.1323, 0.4849, 0.1423, 0.4874, 0.1516, 0.4918, 0.1216, 0.5433, 0.112, 0.4863, 0.1221, 0.4846, 0.1323, 0.4849, 0.1216, 0.5433, 0.0938, 0.4945, 0.1023, 0.4894, 0.112, 0.4863, 0.1216, 0.5433, 0.07904, 0.5073, 0.08577, 0.5002, 0.0938, 0.4945, 0.1216, 0.5433, 0.0701, 0.5245, 0.07372, 0.5155, 0.07904, 0.5073, 0.1216, 0.5433, 0.06692, 0.5432, 0.06742, 0.5337, 0.0701, 0.5245, 0.1216, 0.5433, 0.9802, 0.05429, 0.9302, 0.04465, 0.9349, 0.02579, 0.9839, 0.03532, 0.9766, 0.07322, 0.9257, 0.06374, 0.9302, 0.04465, 0.9802, 0.05429, 0.9732, 0.09215, 0.9218, 0.08309, 0.9257, 0.06374, 0.9766, 0.07322, 0.9699, 0.1111, 0.9193, 0.1027, 0.9218, 0.08309, 0.9732, 0.09215, 0.9669, 0.13, 0.9188, 0.1227, 0.9193, 0.1027, 0.9699, 0.1111, 0.964, 0.149, 0.9188, 0.1427, 0.9188, 0.1227, 0.9669, 0.13, 0.9615, 0.168, 0.9167, 0.1624, 0.9188, 0.1427, 0.964, 0.149, 0.9592, 0.187, 0.9149, 0.1821, 0.9167, 0.1624, 0.9615, 0.168, 0.9573, 0.2061, 0.9123, 0.2017, 0.9149, 0.1821, 0.9592, 0.187, 0.9556, 0.2251, 0.9101, 0.2214, 0.9123, 0.2017, 0.9573, 0.2061, 0.9542, 0.2442, 0.9055, 0.241, 0.9101, 0.2214, 0.9556, 0.2251, 0.9531, 0.2633, 0.9011, 0.2606, 0.9055, 0.241, 0.9542, 0.2442, 0.9523, 0.2824, 0.8986, 0.2803, 0.9011, 0.2606, 0.9531, 0.2633, 0.9516, 0.3015, 0.898, 0.3002, 0.8986, 0.2803, 0.9523, 0.2824, 0.9512, 0.3206, 0.8984, 0.32, 0.898, 0.3002, 0.9516, 0.3015, 0.9511, 0.3398, 0.8989, 0.3398, 0.8984, 0.32, 0.9512, 0.3206, 0.9512, 0.3589, 0.8984, 0.3596, 0.8989, 0.3398, 0.9511, 0.3398, 0.9516, 0.378, 0.8982, 0.3795, 0.8984, 0.3596, 0.9512, 0.3589, 0.9523, 0.397, 0.8988, 0.3992, 0.8982, 0.3795, 0.9516, 0.378, 0.9532, 0.416, 0.9014, 0.4189, 0.8988, 0.3992, 0.9523, 0.397, 0.9543, 0.435, 0.9059, 0.4383, 0.9014, 0.4189, 0.9532, 0.416, 0.9557, 0.4539, 0.9105, 0.4576, 0.9059, 0.4383, 0.9543, 0.435, 0.9573, 0.4728, 0.9128, 0.4771, 0.9105, 0.4576, 0.9557, 0.4539, 0.9593, 0.4917, 0.9154, 0.4966, 0.9128, 0.4771, 0.9573, 0.4728, 0.9616, 0.5105, 0.9172, 0.5161, 0.9154, 0.4966, 0.9593, 0.4917, 0.9641, 0.5293, 0.9193, 0.5356, 0.9172, 0.5161, 0.9616, 0.5105, 0.9669, 0.548, 0.9195, 0.5553, 0.9193, 0.5356, 0.9641, 0.5293, 0.97, 0.5667, 0.92, 0.5751, 0.9195, 0.5553, 0.9669, 0.548, 0.9732, 0.5854, 0.9226, 0.5945, 0.92, 0.5751, 0.97, 0.5667, 0.9767, 0.6041, 0.9264, 0.6135, 0.9226, 0.5945, 0.9732, 0.5854, 0.9802, 0.6228, 0.931, 0.6324, 0.9264, 0.6135, 0.9767, 0.6041, 0.9839, 0.6415, 0.9356, 0.6509, 0.931, 0.6324, 0.9802, 0.6228, 0.9302, 0.04465, 0.8776, 0.03306, 0.8828, 0.01319, 0.9349, 0.02579, 0.9257, 0.06374, 0.8726, 0.05304, 0.8776, 0.03306, 0.9302, 0.04465, 0.9218, 0.08309, 0.8679, 0.07314, 0.8726, 0.05304, 0.9257, 0.06374, 0.9193, 0.1027, 0.8636, 0.09334, 0.8679, 0.07314, 0.9218, 0.08309, 0.9188, 0.1227, 0.8603, 0.1137, 0.8636, 0.09334, 0.9193, 0.1027, 0.9188, 0.1427, 0.8573, 0.1342, 0.8603, 0.1137, 0.9188, 0.1227, 0.9167, 0.1624, 0.8549, 0.1547, 0.8573, 0.1342, 0.9188, 0.1427, 0.9149, 0.1821, 0.853, 0.1753, 0.8549, 0.1547, 0.9167, 0.1624, 0.9123, 0.2017, 0.8504, 0.1958, 0.853, 0.1753, 0.9149, 0.1821, 0.9101, 0.2214, 0.8483, 0.2163, 0.8504, 0.1958, 0.9123, 0.2017, 0.9055, 0.241, 0.8468, 0.2369, 0.8483, 0.2163, 0.9101, 0.2214, 0.9011, 0.2606, 0.8455, 0.2575, 0.8468, 0.2369, 0.9055, 0.241, 0.8986, 0.2803, 0.8452, 0.2782, 0.8455, 0.2575, 0.9011, 0.2606, 0.898, 0.3002, 0.8453, 0.2988, 0.8452, 0.2782, 0.8986, 0.2803, 0.8984, 0.32, 0.8456, 0.3194, 0.8453, 0.2988, 0.898, 0.3002, 0.8989, 0.3398, 0.8461, 0.34, 0.8456, 0.3194, 0.8984, 0.32, 0.8984, 0.3596, 0.8458, 0.3605, 0.8461, 0.34, 0.8989, 0.3398, 0.8982, 0.3795, 0.8456, 0.3811, 0.8458, 0.3605, 0.8984, 0.3596, 0.8988, 0.3992, 0.8458, 0.4016, 0.8456, 0.3811, 0.8982, 0.3795, 0.9014, 0.4189, 0.8462, 0.4221, 0.8458, 0.4016, 0.8988, 0.3992, 0.9059, 0.4383, 0.8476, 0.4426, 0.8462, 0.4221, 0.9014, 0.4189, 0.9105, 0.4576, 0.8493, 0.463, 0.8476, 0.4426, 0.9059, 0.4383, 0.9128, 0.4771, 0.8515, 0.4833, 0.8493, 0.463, 0.9105, 0.4576, 0.9154, 0.4966, 0.8542, 0.5036, 0.8515, 0.4833, 0.9128, 0.4771, 0.9172, 0.5161, 0.8562, 0.5239, 0.8542, 0.5036, 0.9154, 0.4966, 0.9193, 0.5356, 0.8587, 0.5442, 0.8562, 0.5239, 0.9172, 0.5161, 0.9195, 0.5553, 0.8618, 0.5644, 0.8587, 0.5442, 0.9193, 0.5356, 0.92, 0.5751, 0.8651, 0.5845, 0.8618, 0.5644, 0.9195, 0.5553, 0.9226, 0.5945, 0.8694, 0.6044, 0.8651, 0.5845, 0.92, 0.5751, 0.9264, 0.6135, 0.874, 0.6242, 0.8694, 0.6044, 0.9226, 0.5945, 0.931, 0.6324, 0.879, 0.6439, 0.874, 0.6242, 0.9264, 0.6135, 0.9356, 0.6509, 0.8843, 0.6635, 0.879, 0.6439, 0.931, 0.6324, 0.2241, 0.08638, 0.2025, 0.08376, 0.2048, 0.04581, 0.2333, 0.0487, 0.337, 0.2288, 0.3362, 0.2074, 0.3735, 0.203, 0.3745, 0.2308, 0.1027, 0.2701, 0.1157, 0.2882, 0.08169, 0.3138, 0.066, 0.2912, 0.1405, 0.09861, 0.1231, 0.111, 0.09886, 0.08284, 0.122, 0.06642, 0.3137, 0.1466, 0.2995, 0.13, 0.3299, 0.1001, 0.3463, 0.1233, 0.1667, 0.3285, 0.1869, 0.3358, 0.1771, 0.3723, 0.1502, 0.3635, 0.08868, 0.1643, 0.08443, 0.1854, 0.04656, 0.1821, 0.05257, 0.154, 0.2455, 0.09222, 0.2241, 0.08638, 0.2333, 0.0487, 0.2608, 0.05561, 0.3341, 0.2499, 0.337, 0.2288, 0.3745, 0.2308, 0.3707, 0.2584, 0.09345, 0.25, 0.1027, 0.2701, 0.066, 0.2912, 0.05451, 0.2662, 0.16, 0.0898, 0.1405, 0.09861, 0.122, 0.06642, 0.1481, 0.05444, 0.3245, 0.1658, 0.3137, 0.1466, 0.3463, 0.1233, 0.3596, 0.1484, 0.1474, 0.3182, 0.1667, 0.3285, 0.1502, 0.3635, 0.1249, 0.3504, 0.09668, 0.1444, 0.08868, 0.1643, 0.05257, 0.154, 0.06348, 0.1273, 0.265, 0.1023, 0.2455, 0.09222, 0.2608, 0.05561, 0.2868, 0.06612, 0.2294, 0.3398, 0.2504, 0.3359, 0.2606, 0.373, 0.2327, 0.3774, 0.3274, 0.27, 0.3341, 0.2499, 0.3707, 0.2584, 0.3625, 0.2853, 0.08642, 0.2292, 0.09345, 0.25, 0.05451, 0.2662, 0.04795, 0.239, 0.1809, 0.08483, 0.16, 0.0898, 0.1481, 0.05444, 0.1761, 0.04759, 0.3318, 0.1864, 0.3245, 0.1658, 0.3596, 0.1484, 0.3688, 0.1752, 0.13, 0.3048, 0.1474, 0.3182, 0.1249, 0.3504, 0.1022, 0.3334, 0.1083, 0.1264, 0.09668, 0.1444, 0.06348, 0.1273, 0.0792, 0.1033, 0.2835, 0.1144, 0.265, 0.1023, 0.2868, 0.06612, 0.3098, 0.08118, 0.208, 0.3396, 0.2294, 0.3398, 0.2327, 0.3774, 0.2046, 0.3772, 0.0838, 0.2072, 0.08642, 0.2292, 0.04795, 0.239, 0.04519, 0.2107, 0.2025, 0.08376, 0.1809, 0.08483, 0.1761, 0.04759, 0.2048, 0.04581, 0.3362, 0.2074, 0.3318, 0.1864, 0.3688, 0.1752, 0.3735, 0.203, 0.1157, 0.2882, 0.13, 0.3048, 0.1022, 0.3334, 0.08169, 0.3138, 0.1231, 0.111, 0.1083, 0.1264, 0.0792, 0.1033, 0.09886, 0.08284, 0.2995, 0.13, 0.2835, 0.1144, 0.3098, 0.08118, 0.3299, 0.1001, 0.1869, 0.3358, 0.208, 0.3396, 0.2046, 0.3772, 0.1771, 0.3723, 0.08443, 0.1854, 0.0838, 0.2072, 0.04519, 0.2107, 0.04656, 0.1821, 0.7835, 0.2401, 0.7705, 0.2732, 0.7331, 0.2523, 0.744, 0.2268, 0.4271, 0.247, 0.4227, 0.2086, 0.4619, 0.2021, 0.469, 0.2294, 0.7126, 0.03019, 0.7409, 0.0515, 0.7121, 0.08151, 0.6904, 0.06446, 0.7901, 0.205, 0.7835, 0.2401, 0.744, 0.2268, 0.7497, 0.1997, 0.4433, 0.2779, 0.4271, 0.247, 0.469, 0.2294, 0.481, 0.2548, 0.6805, 0.01469, 0.7126, 0.03019, 0.6904, 0.06446, 0.6655, 0.05205, 0.7901, 0.1693, 0.7901, 0.205, 0.7497, 0.1997, 0.7501, 0.1719, 0.4639, 0.3067, 0.4433, 0.2779, 0.481, 0.2548, 0.4974, 0.2774, 0.6467, 0.004718, 0.6805, 0.01469, 0.6655, 0.05205, 0.6387, 0.04454, 0.7845, 0.1345, 0.7901, 0.1693, 0.7501, 0.1719, 0.7458, 0.1444, 0.4898, 0.331, 0.4639, 0.3067, 0.4974, 0.2774, 0.5177, 0.2967, 0.6115, 0.0001933, 0.6467, 0.004718, 0.6387, 0.04454, 0.6111, 0.04113, 0.7729, 0.1008, 0.7845, 0.1345, 0.7458, 0.1444, 0.7363, 0.1184, 0.5183, 0.3512, 0.4898, 0.331, 0.5177, 0.2967, 0.5412, 0.312, 0.576, 0.001981, 0.6115, 0.0001933, 0.6111, 0.04113, 0.5835, 0.04293, 0.7554, 0.07007, 0.7729, 0.1008, 0.7363, 0.1184, 0.722, 0.09477, 0.5557, 0.3606, 0.5183, 0.3512, 0.5412, 0.312, 0.5673, 0.3226, 0.541, 0.009708, 0.576, 0.001981, 0.5835, 0.04293, 0.5566, 0.04971, 0.592, 0.3675, 0.5557, 0.3606, 0.5673, 0.3226, 0.595, 0.328, 0.5075, 0.02297, 0.541, 0.009708, 0.5566, 0.04971, 0.5305, 0.06038, 0.6294, 0.3687, 0.592, 0.3675, 0.595, 0.328, 0.6231, 0.3278, 0.4775, 0.04236, 0.5075, 0.02297, 0.5305, 0.06038, 0.5078, 0.07622, 0.665, 0.3624, 0.6294, 0.3687, 0.6231, 0.3278, 0.6505, 0.3219, 0.4543, 0.06919, 0.4775, 0.04236, 0.5078, 0.07622, 0.4886, 0.09608, 0.6983, 0.3493, 0.665, 0.3624, 0.6505, 0.3219, 0.6762, 0.3111, 0.4367, 0.1002, 0.4543, 0.06919, 0.4886, 0.09608, 0.4741, 0.1198, 0.7282, 0.3301, 0.6983, 0.3493, 0.6762, 0.3111, 0.6989, 0.2955, 0.4254, 0.1345, 0.4367, 0.1002, 0.4741, 0.1198, 0.4644, 0.146, 0.7521, 0.3038, 0.7282, 0.3301, 0.6989, 0.2955, 0.7182, 0.2757, 0.4211, 0.1717, 0.4254, 0.1345, 0.4644, 0.146, 0.4603, 0.1738, 0.7705, 0.2732, 0.7521, 0.3038, 0.7182, 0.2757, 0.7331, 0.2523, 0.4227, 0.2086, 0.4211, 0.1717, 0.4603, 0.1738, 0.4619, 0.2021, 0.5639, 0.4314, 0.5527, 0.4465, 0.5501, 0.4447, 0.5615, 0.4294, 0.5518, 0.9204, 0.5631, 0.9359, 0.5606, 0.9378, 0.5491, 0.9223, 0.4799, 0.6821, 0.4802, 0.7011, 0.4771, 0.7012, 0.4766, 0.6821, 0.5527, 0.4465, 0.5424, 0.4624, 0.5397, 0.4607, 0.5501, 0.4447, 0.5631, 0.9359, 0.5754, 0.9507, 0.5729, 0.9529, 0.5606, 0.9378, 0.4802, 0.7011, 0.4815, 0.7199, 0.4784, 0.7202, 0.4771, 0.7012, 0.5424, 0.4624, 0.5328, 0.4789, 0.53, 0.4773, 0.5397, 0.4607, 0.5754, 0.9507, 0.5891, 0.9651, 0.5868, 0.9677, 0.5729, 0.9529, 0.4815, 0.7199, 0.4837, 0.7389, 0.4805, 0.7393, 0.4784, 0.7202, 0.5328, 0.4789, 0.524, 0.4961, 0.521, 0.4946, 0.53, 0.4773, 0.4837, 0.7389, 0.4867, 0.7581, 0.4834, 0.7587, 0.4805, 0.7393, 0.524, 0.4961, 0.5158, 0.5139, 0.5127, 0.5126, 0.521, 0.4946, 0.4867, 0.7581, 0.4903, 0.7772, 0.4872, 0.7779, 0.4834, 0.7587, 0.5158, 0.5139, 0.5083, 0.5321, 0.5053, 0.531, 0.5127, 0.5126, 0.4903, 0.7772, 0.4951, 0.7959, 0.4919, 0.7968, 0.4872, 0.7779, 0.5083, 0.5321, 0.5017, 0.5506, 0.4985, 0.5495, 0.5053, 0.531, 0.4951, 0.7959, 0.5009, 0.8149, 0.4976, 0.8159, 0.4919, 0.7968, 0.5017, 0.5506, 0.4957, 0.5693, 0.4926, 0.5684, 0.4985, 0.5495, 0.5009, 0.8149, 0.5074, 0.8335, 0.5044, 0.8347, 0.4976, 0.8159, 0.4957, 0.5693, 0.4908, 0.5878, 0.4877, 0.5871, 0.4926, 0.5684, 0.5074, 0.8335, 0.5147, 0.8519, 0.5116, 0.8533, 0.5044, 0.8347, 0.4908, 0.5878, 0.487, 0.6067, 0.4838, 0.6061, 0.4877, 0.5871, 0.5147, 0.8519, 0.5228, 0.87, 0.5198, 0.8715, 0.5116, 0.8533, 0.487, 0.6067, 0.4839, 0.6257, 0.4807, 0.6252, 0.4838, 0.6061, 0.5228, 0.87, 0.5316, 0.8873, 0.5287, 0.8888, 0.5198, 0.8715, 0.4839, 0.6257, 0.4816, 0.6444, 0.4786, 0.6441, 0.4807, 0.6252, 0.5891, 0.4031, 0.5759, 0.4169, 0.5736, 0.4148, 0.587, 0.4007, 0.5316, 0.8873, 0.5413, 0.904, 0.5385, 0.9058, 0.5287, 0.8888, 0.4816, 0.6444, 0.4803, 0.6631, 0.4772, 0.6629, 0.4786, 0.6441, 0.5759, 0.4169, 0.5639, 0.4314, 0.5615, 0.4294, 0.5736, 0.4148, 0.5413, 0.904, 0.5518, 0.9204, 0.5491, 0.9223, 0.5385, 0.9058, 0.4803, 0.6631, 0.4799, 0.6821, 0.4766, 0.6821, 0.4772, 0.6629, 0.4211, 0.6819, 0.4238, 0.6609, 0.4772, 0.6629, 0.4766, 0.6821, 0.4238, 0.6609, 0.4265, 0.6399, 0.4786, 0.6441, 0.4772, 0.6629, 0.4265, 0.6399, 0.4305, 0.619, 0.4807, 0.6252, 0.4786, 0.6441, 0.4305, 0.619, 0.4361, 0.5982, 0.4838, 0.6061, 0.4807, 0.6252, 0.4361, 0.5982, 0.4434, 0.5777, 0.4877, 0.5871, 0.4838, 0.6061, 0.4434, 0.5777, 0.4526, 0.5576, 0.4926, 0.5684, 0.4877, 0.5871, 0.4526, 0.5576, 0.459, 0.5368, 0.4985, 0.5495, 0.4926, 0.5684, 0.459, 0.5368, 0.4681, 0.5166, 0.5053, 0.531, 0.4985, 0.5495, 0.4681, 0.5166, 0.4743, 0.4953, 0.5127, 0.5126, 0.5053, 0.531, 0.4743, 0.4953, 0.4839, 0.4757, 0.521, 0.4946, 0.5127, 0.5126, 0.4839, 0.4757, 0.4919, 0.4554, 0.53, 0.4773, 0.521, 0.4946, 0.4919, 0.4554, 0.5005, 0.4356, 0.5397, 0.4607, 0.53, 0.4773, 0.5005, 0.4356, 0.5119, 0.4178, 0.5501, 0.4447, 0.5397, 0.4607, 0.5119, 0.4178, 0.5249, 0.4013, 0.5615, 0.4294, 0.5501, 0.4447, 0.5249, 0.4013, 0.5387, 0.3854, 0.5736, 0.4148, 0.5615, 0.4294, 0.5387, 0.3854, 0.5513, 0.3691, 0.587, 0.4007, 0.5736, 0.4148, 0.5495, 0.9998, 0.5368, 0.9828, 0.5729, 0.9529, 0.5868, 0.9677, 0.5368, 0.9828, 0.5229, 0.9662, 0.5606, 0.9378, 0.5729, 0.9529, 0.5229, 0.9662, 0.5099, 0.9493, 0.5491, 0.9223, 0.5606, 0.9378, 0.5099, 0.9493, 0.4985, 0.931, 0.5385, 0.9058, 0.5491, 0.9223, 0.4985, 0.931, 0.49, 0.9108, 0.5287, 0.8888, 0.5385, 0.9058, 0.49, 0.9108, 0.4822, 0.8902, 0.5198, 0.8715, 0.5287, 0.8888, 0.4822, 0.8902, 0.4728, 0.8703, 0.5116, 0.8533, 0.5198, 0.8715, 0.4728, 0.8703, 0.4667, 0.8488, 0.5044, 0.8347, 0.5116, 0.8533, 0.4667, 0.8488, 0.4578, 0.8284, 0.4976, 0.8159, 0.5044, 0.8347, 0.4578, 0.8284, 0.4514, 0.8073, 0.4919, 0.7968, 0.4976, 0.8159, 0.4514, 0.8073, 0.4424, 0.7869, 0.4872, 0.7779, 0.4919, 0.7968, 0.4424, 0.7869, 0.4352, 0.7662, 0.4834, 0.7587, 0.4872, 0.7779, 0.4352, 0.7662, 0.4298, 0.7451, 0.4805, 0.7393, 0.4834, 0.7587, 0.4298, 0.7451, 0.426, 0.724, 0.4784, 0.7202, 0.4805, 0.7393, 0.426, 0.724, 0.4235, 0.7029, 0.4771, 0.7012, 0.4784, 0.7202, 0.4235, 0.7029, 0.4211, 0.6819, 0.4766, 0.6821, 0.4771, 0.7012])
me_cylinder.materials.append(mat_material_001)
me_cylinder.materials.append(mat_material_002)
me_cylinder.use_remesh_fix_poles = True
me_cylinder.use_remesh_preserve_attributes = False
me_cylinder.use_mirror_vertex_groups = False
me_cylinder.update()

# ---- objects
ob_light = bpy.data.objects.new('Light', light_light)
ob_camera = bpy.data.objects.new('Camera', cam_camera)
ob_cylinder = bpy.data.objects.new('Cylinder', me_cylinder)

# ---- transforms, parenting, visibility, modifiers, constraints
ob_light.location = (4.076, 1.005, 5.904)
ob_light.rotation_euler = (0.6503, 0.05522, 1.866)
ob_light.lock_rotations_4d = False
ob_light.empty_display_type = 'ARROWS'
ob_light.color = (0.0, 0.0, 0.0, 0.0)
ob_light.lineart.crease_threshold = 0.0
ob_camera.location = (7.359, -6.926, 4.958)
ob_camera.rotation_euler = (1.109, 0.0, 0.8149)
ob_camera.lock_rotations_4d = False
ob_camera.empty_display_type = 'ARROWS'
ob_camera.color = (0.0, 0.0, 0.0, 0.0)
ob_camera.display_type = 'WIRE'
ob_camera.lineart.crease_threshold = 0.0
ob_cylinder.location = (0.0, 0.0, 0.3)
ob_cylinder.lineart.crease_threshold = 0.0
_m = ob_cylinder.modifiers.new('Auto Smooth', 'NODES')
_m.node_group = ng_auto_smooth
_gi = [s.identifier for s in ng_auto_smooth.interface.items_tree if s.item_type == 'SOCKET' and s.in_out == 'INPUT']
_m[_gi[1]] = 1.403  # Angle

# ---- collection membership
col_collection.objects.link(ob_light)
col_collection.objects.link(ob_camera)
col_collection.objects.link(ob_cylinder)

# ---- scene / render settings (as saved in the file)
scene.camera = ob_camera
scene.frame_start = 1; scene.frame_end = 250; scene.frame_set(1)
scene.render.engine = 'BLENDER_EEVEE_NEXT'
scene.cycles.use_denoising = False
scene.cycles.samples = 128
scene.cycles.sampling_pattern = 'TABULATED_SOBOL'
scene.cycles.use_adaptive_sampling = False
scene.cycles.use_light_tree = False
scene.view_settings.view_transform = 'Filmic'
bpy.context.view_layer.update()
